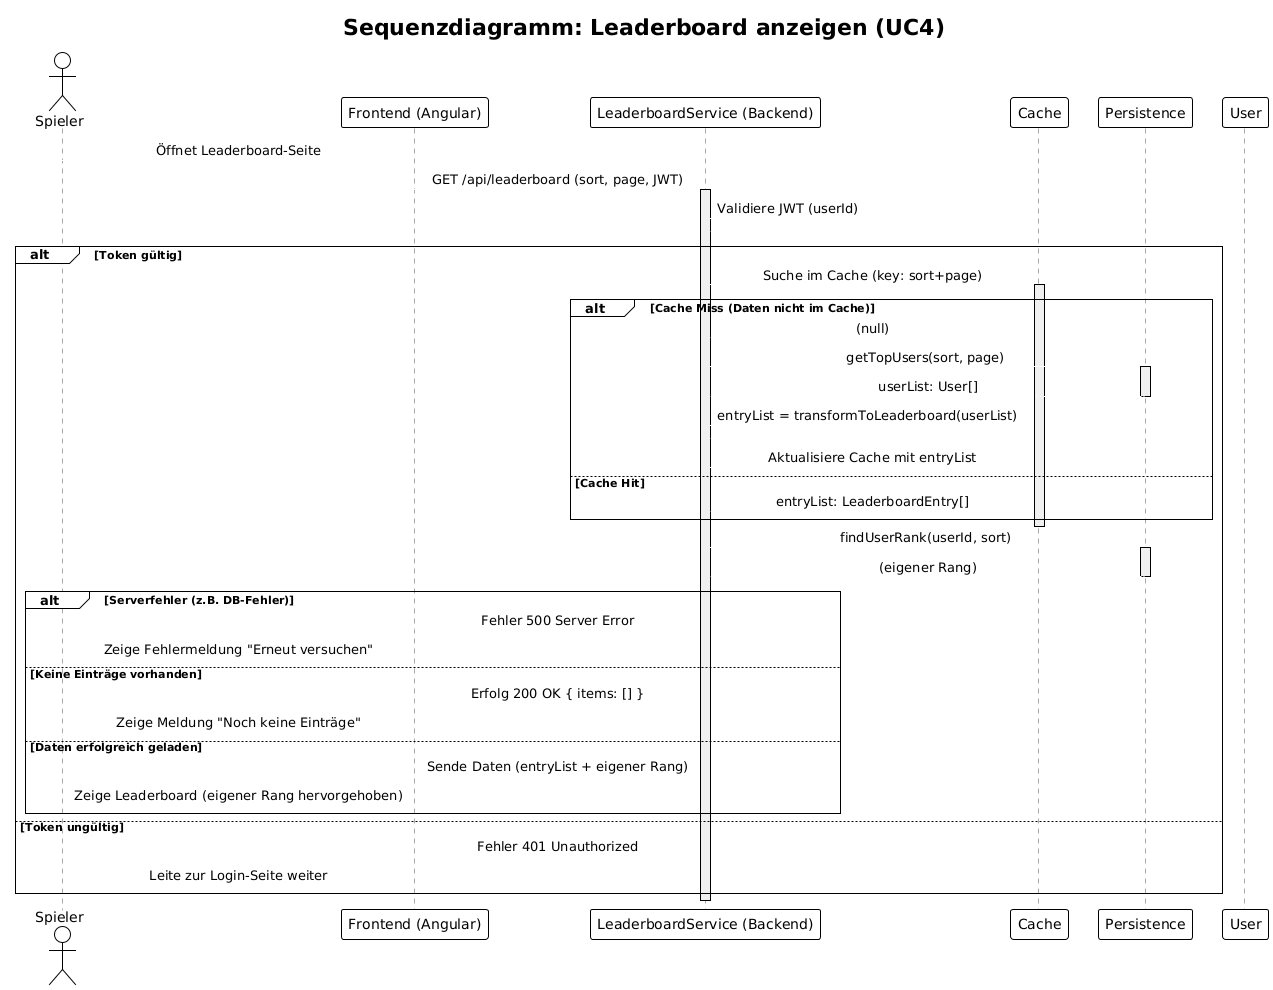

The diagram above was rendered by PlantUML. Its source (embedded in the PNG):
@startuml
!theme plain
title "Sequenzdiagramm: Leaderboard anzeigen (UC4)"

actor Spieler
participant "Frontend (Angular)" as Frontend
participant "LeaderboardService (Backend)" as Service
participant "Cache" as Cache
participant "Persistence" as DB
' --- User ist die Datenquelle für das Leaderboard ---
participant "User" as User

skinparam sequence {
    ParticipantBorderColor #333
    ParticipantBackgroundColor #EEE
    ActorBorderColor #333
    
    LifeLineBorderColor #AAA
    LifeLineBackgroundColor #F0F0F0

    ArrowColor #_222
    MessageAlign center
}

Spieler -> Frontend: Öffnet Leaderboard-Seite
Frontend -> Service: GET /api/leaderboard (sort, page, JWT)
activate Service

    Service -> Service: Validiere JWT (userId)
    
    alt Token gültig
        Service -> Cache: Suche im Cache (key: sort+page)
        activate Cache
        
        alt Cache Miss (Daten nicht im Cache)
            Cache --> Service: (null)
            
            ' 1. Lade User-Daten, nicht nur rohe "Daten"
            Service -> DB: getTopUsers(sort, page)
            activate DB
            DB --> Service: userList: User[]
            deactivate DB
            
            ' 2. Transformiere User-Objekte in LeaderboardEntry-Objekte
            Service -> Service: entryList = transformToLeaderboard(userList)
            
            ' 3. Aktualisiere Cache
            Service -> Cache: Aktualisiere Cache mit entryList
            
        else Cache Hit
            Cache --> Service: entryList: LeaderboardEntry[]
        end
        deactivate Cache

        ' 4. Ermittle eigenen Rang (dieser Teil war in eurem alten Diagramm)
        Service -> DB: findUserRank(userId, sort)
        activate DB
        DB --> Service: (eigener Rang)
        deactivate DB
        
        alt Serverfehler (z.B. DB-Fehler)
             Service --> Frontend: Fehler 500 Server Error
             Frontend -> Spieler: Zeige Fehlermeldung "Erneut versuchen"
        else Keine Einträge vorhanden
             Service --> Frontend: Erfolg 200 OK { items: [] }
             Frontend -> Spieler: Zeige Meldung "Noch keine Einträge"
        else Daten erfolgreich geladen
            Service --> Frontend: Sende Daten (entryList + eigener Rang)
            Frontend -> Spieler: Zeige Leaderboard (eigener Rang hervorgehoben)
        end
        
    else Token ungültig
        Service --> Frontend: Fehler 401 Unauthorized
        Frontend -> Spieler: Leite zur Login-Seite weiter
    end

deactivate Service
@enduml